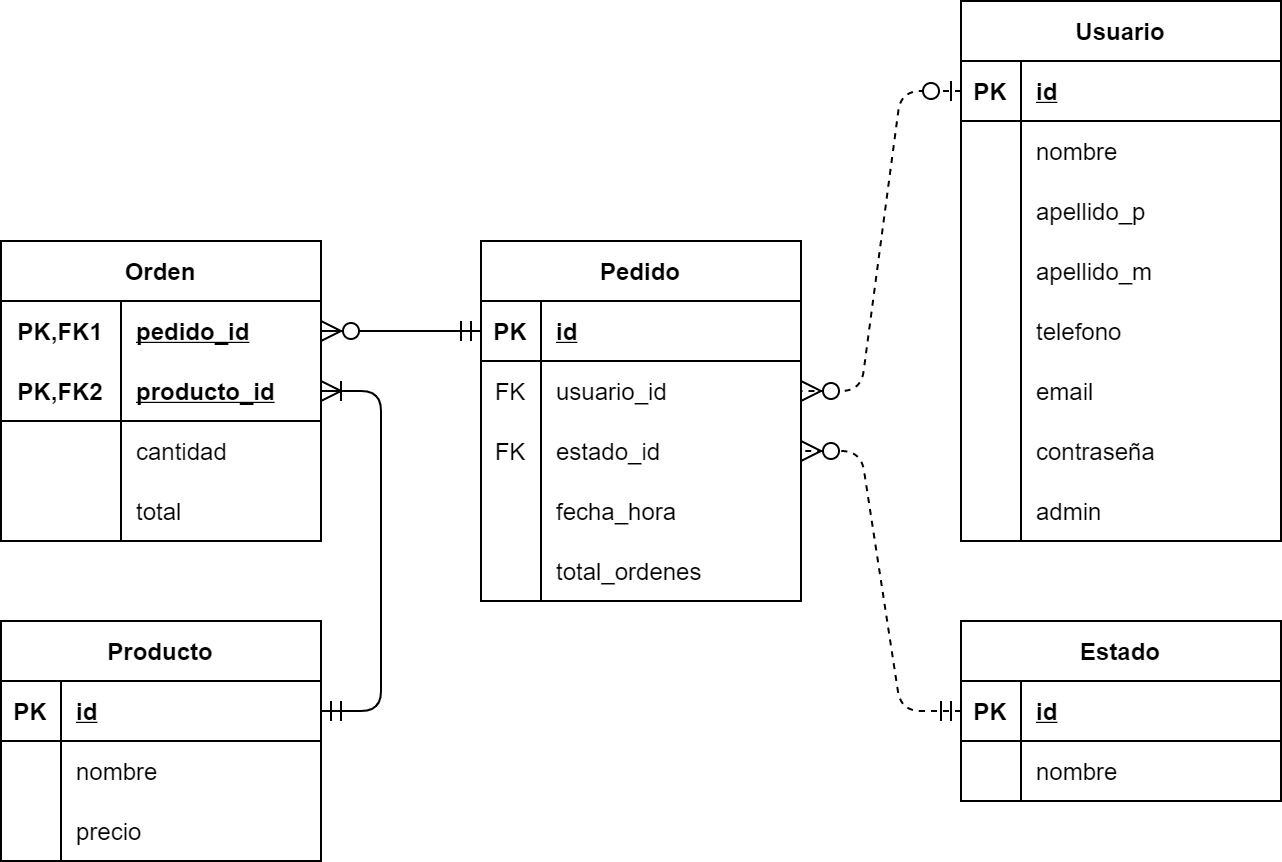

The diagram above was exported from draw.io. Its source (the exported page's mxGraphModel, read from the mxfile embedded in the PNG):
<mxGraphModel dx="1422" dy="845" grid="1" gridSize="10" guides="1" tooltips="1" connect="1" arrows="1" fold="1" page="1" pageScale="1" pageWidth="1100" pageHeight="850" math="0" shadow="0" extFonts="Permanent Marker^https://fonts.googleapis.com/css?family=Permanent+Marker">
  <root>
    <mxCell id="0" />
    <mxCell id="1" parent="0" />
    <mxCell id="sOimiT2xEc9V-aNdozEF-19" value="" style="edgeStyle=entityRelationEdgeStyle;fontSize=12;html=1;endArrow=ERzeroToMany;startArrow=ERmandOne;endSize=8;startSize=8;dashed=1;" parent="1" source="sOimiT2xEc9V-aNdozEF-2" target="wu9urxtA0dH0FqlEyDTV-5" edge="1">
      <mxGeometry width="100" height="100" relative="1" as="geometry">
        <mxPoint x="410" y="480" as="sourcePoint" />
        <mxPoint x="480" y="480" as="targetPoint" />
      </mxGeometry>
    </mxCell>
    <mxCell id="sOimiT2xEc9V-aNdozEF-20" value="" style="edgeStyle=entityRelationEdgeStyle;fontSize=12;html=1;endArrow=ERzeroToMany;startArrow=ERmandOne;endSize=8;startSize=8;" parent="1" source="wu9urxtA0dH0FqlEyDTV-2" target="wu9urxtA0dH0FqlEyDTV-111" edge="1">
      <mxGeometry width="100" height="100" relative="1" as="geometry">
        <mxPoint x="360" y="580" as="sourcePoint" />
        <mxPoint x="460" y="480" as="targetPoint" />
      </mxGeometry>
    </mxCell>
    <mxCell id="sOimiT2xEc9V-aNdozEF-21" value="" style="edgeStyle=entityRelationEdgeStyle;fontSize=12;html=1;endArrow=ERoneToMany;startArrow=ERmandOne;endSize=8;startSize=8;" parent="1" source="wu9urxtA0dH0FqlEyDTV-37" target="wu9urxtA0dH0FqlEyDTV-114" edge="1">
      <mxGeometry width="100" height="100" relative="1" as="geometry">
        <mxPoint x="360" y="580" as="sourcePoint" />
        <mxPoint x="460" y="480" as="targetPoint" />
      </mxGeometry>
    </mxCell>
    <mxCell id="wu9urxtA0dH0FqlEyDTV-1" value="Pedido" style="shape=table;startSize=30;container=1;collapsible=1;childLayout=tableLayout;fixedRows=1;rowLines=0;fontStyle=1;align=center;resizeLast=1;" parent="1" vertex="1">
      <mxGeometry x="280" y="200" width="160" height="180" as="geometry" />
    </mxCell>
    <mxCell id="wu9urxtA0dH0FqlEyDTV-2" value="" style="shape=partialRectangle;collapsible=0;dropTarget=0;pointerEvents=0;fillColor=none;top=0;left=0;bottom=1;right=0;points=[[0,0.5],[1,0.5]];portConstraint=eastwest;" parent="wu9urxtA0dH0FqlEyDTV-1" vertex="1">
      <mxGeometry y="30" width="160" height="30" as="geometry" />
    </mxCell>
    <mxCell id="wu9urxtA0dH0FqlEyDTV-3" value="PK" style="shape=partialRectangle;connectable=0;fillColor=none;top=0;left=0;bottom=0;right=0;fontStyle=1;overflow=hidden;" parent="wu9urxtA0dH0FqlEyDTV-2" vertex="1">
      <mxGeometry width="30" height="30" as="geometry" />
    </mxCell>
    <mxCell id="wu9urxtA0dH0FqlEyDTV-4" value="id" style="shape=partialRectangle;connectable=0;fillColor=none;top=0;left=0;bottom=0;right=0;align=left;spacingLeft=6;fontStyle=5;overflow=hidden;" parent="wu9urxtA0dH0FqlEyDTV-2" vertex="1">
      <mxGeometry x="30" width="130" height="30" as="geometry" />
    </mxCell>
    <mxCell id="wu9urxtA0dH0FqlEyDTV-14" value="" style="shape=partialRectangle;collapsible=0;dropTarget=0;pointerEvents=0;fillColor=none;top=0;left=0;bottom=0;right=0;points=[[0,0.5],[1,0.5]];portConstraint=eastwest;" parent="wu9urxtA0dH0FqlEyDTV-1" vertex="1">
      <mxGeometry y="60" width="160" height="30" as="geometry" />
    </mxCell>
    <mxCell id="wu9urxtA0dH0FqlEyDTV-15" value="FK" style="shape=partialRectangle;connectable=0;fillColor=none;top=0;left=0;bottom=0;right=0;editable=1;overflow=hidden;" parent="wu9urxtA0dH0FqlEyDTV-14" vertex="1">
      <mxGeometry width="30" height="30" as="geometry" />
    </mxCell>
    <mxCell id="wu9urxtA0dH0FqlEyDTV-16" value="usuario_id" style="shape=partialRectangle;connectable=0;fillColor=none;top=0;left=0;bottom=0;right=0;align=left;spacingLeft=6;overflow=hidden;" parent="wu9urxtA0dH0FqlEyDTV-14" vertex="1">
      <mxGeometry x="30" width="130" height="30" as="geometry" />
    </mxCell>
    <mxCell id="wu9urxtA0dH0FqlEyDTV-5" value="" style="shape=partialRectangle;collapsible=0;dropTarget=0;pointerEvents=0;fillColor=none;top=0;left=0;bottom=0;right=0;points=[[0,0.5],[1,0.5]];portConstraint=eastwest;" parent="wu9urxtA0dH0FqlEyDTV-1" vertex="1">
      <mxGeometry y="90" width="160" height="30" as="geometry" />
    </mxCell>
    <mxCell id="wu9urxtA0dH0FqlEyDTV-6" value="FK" style="shape=partialRectangle;connectable=0;fillColor=none;top=0;left=0;bottom=0;right=0;editable=1;overflow=hidden;" parent="wu9urxtA0dH0FqlEyDTV-5" vertex="1">
      <mxGeometry width="30" height="30" as="geometry" />
    </mxCell>
    <mxCell id="wu9urxtA0dH0FqlEyDTV-7" value="estado_id" style="shape=partialRectangle;connectable=0;fillColor=none;top=0;left=0;bottom=0;right=0;align=left;spacingLeft=6;overflow=hidden;" parent="wu9urxtA0dH0FqlEyDTV-5" vertex="1">
      <mxGeometry x="30" width="130" height="30" as="geometry" />
    </mxCell>
    <mxCell id="wu9urxtA0dH0FqlEyDTV-8" value="" style="shape=partialRectangle;collapsible=0;dropTarget=0;pointerEvents=0;fillColor=none;top=0;left=0;bottom=0;right=0;points=[[0,0.5],[1,0.5]];portConstraint=eastwest;" parent="wu9urxtA0dH0FqlEyDTV-1" vertex="1">
      <mxGeometry y="120" width="160" height="30" as="geometry" />
    </mxCell>
    <mxCell id="wu9urxtA0dH0FqlEyDTV-9" value="" style="shape=partialRectangle;connectable=0;fillColor=none;top=0;left=0;bottom=0;right=0;editable=1;overflow=hidden;" parent="wu9urxtA0dH0FqlEyDTV-8" vertex="1">
      <mxGeometry width="30" height="30" as="geometry" />
    </mxCell>
    <mxCell id="wu9urxtA0dH0FqlEyDTV-10" value="fecha_hora" style="shape=partialRectangle;connectable=0;fillColor=none;top=0;left=0;bottom=0;right=0;align=left;spacingLeft=6;overflow=hidden;" parent="wu9urxtA0dH0FqlEyDTV-8" vertex="1">
      <mxGeometry x="30" width="130" height="30" as="geometry" />
    </mxCell>
    <mxCell id="wu9urxtA0dH0FqlEyDTV-11" value="" style="shape=partialRectangle;collapsible=0;dropTarget=0;pointerEvents=0;fillColor=none;top=0;left=0;bottom=0;right=0;points=[[0,0.5],[1,0.5]];portConstraint=eastwest;" parent="wu9urxtA0dH0FqlEyDTV-1" vertex="1">
      <mxGeometry y="150" width="160" height="30" as="geometry" />
    </mxCell>
    <mxCell id="wu9urxtA0dH0FqlEyDTV-12" value="" style="shape=partialRectangle;connectable=0;fillColor=none;top=0;left=0;bottom=0;right=0;editable=1;overflow=hidden;" parent="wu9urxtA0dH0FqlEyDTV-11" vertex="1">
      <mxGeometry width="30" height="30" as="geometry" />
    </mxCell>
    <mxCell id="wu9urxtA0dH0FqlEyDTV-13" value="total_ordenes" style="shape=partialRectangle;connectable=0;fillColor=none;top=0;left=0;bottom=0;right=0;align=left;spacingLeft=6;overflow=hidden;" parent="wu9urxtA0dH0FqlEyDTV-11" vertex="1">
      <mxGeometry x="30" width="130" height="30" as="geometry" />
    </mxCell>
    <mxCell id="wu9urxtA0dH0FqlEyDTV-110" value="Orden" style="shape=table;startSize=30;container=1;collapsible=1;childLayout=tableLayout;fixedRows=1;rowLines=0;fontStyle=1;align=center;resizeLast=1;" parent="1" vertex="1">
      <mxGeometry x="40" y="200" width="160" height="150" as="geometry" />
    </mxCell>
    <mxCell id="wu9urxtA0dH0FqlEyDTV-111" value="" style="shape=partialRectangle;collapsible=0;dropTarget=0;pointerEvents=0;fillColor=none;top=0;left=0;bottom=0;right=0;points=[[0,0.5],[1,0.5]];portConstraint=eastwest;" parent="wu9urxtA0dH0FqlEyDTV-110" vertex="1">
      <mxGeometry y="30" width="160" height="30" as="geometry" />
    </mxCell>
    <mxCell id="wu9urxtA0dH0FqlEyDTV-112" value="PK,FK1" style="shape=partialRectangle;connectable=0;fillColor=none;top=0;left=0;bottom=0;right=0;fontStyle=1;overflow=hidden;" parent="wu9urxtA0dH0FqlEyDTV-111" vertex="1">
      <mxGeometry width="60" height="30" as="geometry" />
    </mxCell>
    <mxCell id="wu9urxtA0dH0FqlEyDTV-113" value="pedido_id" style="shape=partialRectangle;connectable=0;fillColor=none;top=0;left=0;bottom=0;right=0;align=left;spacingLeft=6;fontStyle=5;overflow=hidden;" parent="wu9urxtA0dH0FqlEyDTV-111" vertex="1">
      <mxGeometry x="60" width="100" height="30" as="geometry" />
    </mxCell>
    <mxCell id="wu9urxtA0dH0FqlEyDTV-114" value="" style="shape=partialRectangle;collapsible=0;dropTarget=0;pointerEvents=0;fillColor=none;top=0;left=0;bottom=1;right=0;points=[[0,0.5],[1,0.5]];portConstraint=eastwest;" parent="wu9urxtA0dH0FqlEyDTV-110" vertex="1">
      <mxGeometry y="60" width="160" height="30" as="geometry" />
    </mxCell>
    <mxCell id="wu9urxtA0dH0FqlEyDTV-115" value="PK,FK2" style="shape=partialRectangle;connectable=0;fillColor=none;top=0;left=0;bottom=0;right=0;fontStyle=1;overflow=hidden;" parent="wu9urxtA0dH0FqlEyDTV-114" vertex="1">
      <mxGeometry width="60" height="30" as="geometry" />
    </mxCell>
    <mxCell id="wu9urxtA0dH0FqlEyDTV-116" value="producto_id" style="shape=partialRectangle;connectable=0;fillColor=none;top=0;left=0;bottom=0;right=0;align=left;spacingLeft=6;fontStyle=5;overflow=hidden;" parent="wu9urxtA0dH0FqlEyDTV-114" vertex="1">
      <mxGeometry x="60" width="100" height="30" as="geometry" />
    </mxCell>
    <mxCell id="wu9urxtA0dH0FqlEyDTV-117" value="" style="shape=partialRectangle;collapsible=0;dropTarget=0;pointerEvents=0;fillColor=none;top=0;left=0;bottom=0;right=0;points=[[0,0.5],[1,0.5]];portConstraint=eastwest;" parent="wu9urxtA0dH0FqlEyDTV-110" vertex="1">
      <mxGeometry y="90" width="160" height="30" as="geometry" />
    </mxCell>
    <mxCell id="wu9urxtA0dH0FqlEyDTV-118" value="" style="shape=partialRectangle;connectable=0;fillColor=none;top=0;left=0;bottom=0;right=0;editable=1;overflow=hidden;" parent="wu9urxtA0dH0FqlEyDTV-117" vertex="1">
      <mxGeometry width="60" height="30" as="geometry" />
    </mxCell>
    <mxCell id="wu9urxtA0dH0FqlEyDTV-119" value="cantidad" style="shape=partialRectangle;connectable=0;fillColor=none;top=0;left=0;bottom=0;right=0;align=left;spacingLeft=6;overflow=hidden;" parent="wu9urxtA0dH0FqlEyDTV-117" vertex="1">
      <mxGeometry x="60" width="100" height="30" as="geometry" />
    </mxCell>
    <mxCell id="wu9urxtA0dH0FqlEyDTV-120" value="" style="shape=partialRectangle;collapsible=0;dropTarget=0;pointerEvents=0;fillColor=none;top=0;left=0;bottom=0;right=0;points=[[0,0.5],[1,0.5]];portConstraint=eastwest;" parent="wu9urxtA0dH0FqlEyDTV-110" vertex="1">
      <mxGeometry y="120" width="160" height="30" as="geometry" />
    </mxCell>
    <mxCell id="wu9urxtA0dH0FqlEyDTV-121" value="" style="shape=partialRectangle;connectable=0;fillColor=none;top=0;left=0;bottom=0;right=0;editable=1;overflow=hidden;" parent="wu9urxtA0dH0FqlEyDTV-120" vertex="1">
      <mxGeometry width="60" height="30" as="geometry" />
    </mxCell>
    <mxCell id="wu9urxtA0dH0FqlEyDTV-122" value="total" style="shape=partialRectangle;connectable=0;fillColor=none;top=0;left=0;bottom=0;right=0;align=left;spacingLeft=6;overflow=hidden;" parent="wu9urxtA0dH0FqlEyDTV-120" vertex="1">
      <mxGeometry x="60" width="100" height="30" as="geometry" />
    </mxCell>
    <mxCell id="wu9urxtA0dH0FqlEyDTV-36" value="Producto" style="shape=table;startSize=30;container=1;collapsible=1;childLayout=tableLayout;fixedRows=1;rowLines=0;fontStyle=1;align=center;resizeLast=1;" parent="1" vertex="1">
      <mxGeometry x="40" y="390" width="160" height="120" as="geometry" />
    </mxCell>
    <mxCell id="wu9urxtA0dH0FqlEyDTV-37" value="" style="shape=partialRectangle;collapsible=0;dropTarget=0;pointerEvents=0;fillColor=none;top=0;left=0;bottom=1;right=0;points=[[0,0.5],[1,0.5]];portConstraint=eastwest;" parent="wu9urxtA0dH0FqlEyDTV-36" vertex="1">
      <mxGeometry y="30" width="160" height="30" as="geometry" />
    </mxCell>
    <mxCell id="wu9urxtA0dH0FqlEyDTV-38" value="PK" style="shape=partialRectangle;connectable=0;fillColor=none;top=0;left=0;bottom=0;right=0;fontStyle=1;overflow=hidden;" parent="wu9urxtA0dH0FqlEyDTV-37" vertex="1">
      <mxGeometry width="30" height="30" as="geometry" />
    </mxCell>
    <mxCell id="wu9urxtA0dH0FqlEyDTV-39" value="id" style="shape=partialRectangle;connectable=0;fillColor=none;top=0;left=0;bottom=0;right=0;align=left;spacingLeft=6;fontStyle=5;overflow=hidden;" parent="wu9urxtA0dH0FqlEyDTV-37" vertex="1">
      <mxGeometry x="30" width="130" height="30" as="geometry" />
    </mxCell>
    <mxCell id="wu9urxtA0dH0FqlEyDTV-40" value="" style="shape=partialRectangle;collapsible=0;dropTarget=0;pointerEvents=0;fillColor=none;top=0;left=0;bottom=0;right=0;points=[[0,0.5],[1,0.5]];portConstraint=eastwest;" parent="wu9urxtA0dH0FqlEyDTV-36" vertex="1">
      <mxGeometry y="60" width="160" height="30" as="geometry" />
    </mxCell>
    <mxCell id="wu9urxtA0dH0FqlEyDTV-41" value="" style="shape=partialRectangle;connectable=0;fillColor=none;top=0;left=0;bottom=0;right=0;editable=1;overflow=hidden;" parent="wu9urxtA0dH0FqlEyDTV-40" vertex="1">
      <mxGeometry width="30" height="30" as="geometry" />
    </mxCell>
    <mxCell id="wu9urxtA0dH0FqlEyDTV-42" value="nombre" style="shape=partialRectangle;connectable=0;fillColor=none;top=0;left=0;bottom=0;right=0;align=left;spacingLeft=6;overflow=hidden;" parent="wu9urxtA0dH0FqlEyDTV-40" vertex="1">
      <mxGeometry x="30" width="130" height="30" as="geometry" />
    </mxCell>
    <mxCell id="wu9urxtA0dH0FqlEyDTV-43" value="" style="shape=partialRectangle;collapsible=0;dropTarget=0;pointerEvents=0;fillColor=none;top=0;left=0;bottom=0;right=0;points=[[0,0.5],[1,0.5]];portConstraint=eastwest;" parent="wu9urxtA0dH0FqlEyDTV-36" vertex="1">
      <mxGeometry y="90" width="160" height="30" as="geometry" />
    </mxCell>
    <mxCell id="wu9urxtA0dH0FqlEyDTV-44" value="" style="shape=partialRectangle;connectable=0;fillColor=none;top=0;left=0;bottom=0;right=0;editable=1;overflow=hidden;" parent="wu9urxtA0dH0FqlEyDTV-43" vertex="1">
      <mxGeometry width="30" height="30" as="geometry" />
    </mxCell>
    <mxCell id="wu9urxtA0dH0FqlEyDTV-45" value="precio" style="shape=partialRectangle;connectable=0;fillColor=none;top=0;left=0;bottom=0;right=0;align=left;spacingLeft=6;overflow=hidden;" parent="wu9urxtA0dH0FqlEyDTV-43" vertex="1">
      <mxGeometry x="30" width="130" height="30" as="geometry" />
    </mxCell>
    <mxCell id="wu9urxtA0dH0FqlEyDTV-17" value="Usuario" style="shape=table;startSize=30;container=1;collapsible=1;childLayout=tableLayout;fixedRows=1;rowLines=0;fontStyle=1;align=center;resizeLast=1;" parent="1" vertex="1">
      <mxGeometry x="520" y="80" width="160" height="270" as="geometry" />
    </mxCell>
    <mxCell id="wu9urxtA0dH0FqlEyDTV-18" value="" style="shape=partialRectangle;collapsible=0;dropTarget=0;pointerEvents=0;fillColor=none;top=0;left=0;bottom=1;right=0;points=[[0,0.5],[1,0.5]];portConstraint=eastwest;" parent="wu9urxtA0dH0FqlEyDTV-17" vertex="1">
      <mxGeometry y="30" width="160" height="30" as="geometry" />
    </mxCell>
    <mxCell id="wu9urxtA0dH0FqlEyDTV-19" value="PK" style="shape=partialRectangle;connectable=0;fillColor=none;top=0;left=0;bottom=0;right=0;fontStyle=1;overflow=hidden;" parent="wu9urxtA0dH0FqlEyDTV-18" vertex="1">
      <mxGeometry width="30" height="30" as="geometry" />
    </mxCell>
    <mxCell id="wu9urxtA0dH0FqlEyDTV-20" value="id" style="shape=partialRectangle;connectable=0;fillColor=none;top=0;left=0;bottom=0;right=0;align=left;spacingLeft=6;fontStyle=5;overflow=hidden;" parent="wu9urxtA0dH0FqlEyDTV-18" vertex="1">
      <mxGeometry x="30" width="130" height="30" as="geometry" />
    </mxCell>
    <mxCell id="wu9urxtA0dH0FqlEyDTV-21" value="" style="shape=partialRectangle;collapsible=0;dropTarget=0;pointerEvents=0;fillColor=none;top=0;left=0;bottom=0;right=0;points=[[0,0.5],[1,0.5]];portConstraint=eastwest;" parent="wu9urxtA0dH0FqlEyDTV-17" vertex="1">
      <mxGeometry y="60" width="160" height="30" as="geometry" />
    </mxCell>
    <mxCell id="wu9urxtA0dH0FqlEyDTV-22" value="" style="shape=partialRectangle;connectable=0;fillColor=none;top=0;left=0;bottom=0;right=0;editable=1;overflow=hidden;" parent="wu9urxtA0dH0FqlEyDTV-21" vertex="1">
      <mxGeometry width="30" height="30" as="geometry" />
    </mxCell>
    <mxCell id="wu9urxtA0dH0FqlEyDTV-23" value="nombre" style="shape=partialRectangle;connectable=0;fillColor=none;top=0;left=0;bottom=0;right=0;align=left;spacingLeft=6;overflow=hidden;" parent="wu9urxtA0dH0FqlEyDTV-21" vertex="1">
      <mxGeometry x="30" width="130" height="30" as="geometry" />
    </mxCell>
    <mxCell id="wu9urxtA0dH0FqlEyDTV-24" value="" style="shape=partialRectangle;collapsible=0;dropTarget=0;pointerEvents=0;fillColor=none;top=0;left=0;bottom=0;right=0;points=[[0,0.5],[1,0.5]];portConstraint=eastwest;" parent="wu9urxtA0dH0FqlEyDTV-17" vertex="1">
      <mxGeometry y="90" width="160" height="30" as="geometry" />
    </mxCell>
    <mxCell id="wu9urxtA0dH0FqlEyDTV-25" value="" style="shape=partialRectangle;connectable=0;fillColor=none;top=0;left=0;bottom=0;right=0;editable=1;overflow=hidden;" parent="wu9urxtA0dH0FqlEyDTV-24" vertex="1">
      <mxGeometry width="30" height="30" as="geometry" />
    </mxCell>
    <mxCell id="wu9urxtA0dH0FqlEyDTV-26" value="apellido_p" style="shape=partialRectangle;connectable=0;fillColor=none;top=0;left=0;bottom=0;right=0;align=left;spacingLeft=6;overflow=hidden;" parent="wu9urxtA0dH0FqlEyDTV-24" vertex="1">
      <mxGeometry x="30" width="130" height="30" as="geometry" />
    </mxCell>
    <mxCell id="wu9urxtA0dH0FqlEyDTV-27" value="" style="shape=partialRectangle;collapsible=0;dropTarget=0;pointerEvents=0;fillColor=none;top=0;left=0;bottom=0;right=0;points=[[0,0.5],[1,0.5]];portConstraint=eastwest;" parent="wu9urxtA0dH0FqlEyDTV-17" vertex="1">
      <mxGeometry y="120" width="160" height="30" as="geometry" />
    </mxCell>
    <mxCell id="wu9urxtA0dH0FqlEyDTV-28" value="" style="shape=partialRectangle;connectable=0;fillColor=none;top=0;left=0;bottom=0;right=0;editable=1;overflow=hidden;" parent="wu9urxtA0dH0FqlEyDTV-27" vertex="1">
      <mxGeometry width="30" height="30" as="geometry" />
    </mxCell>
    <mxCell id="wu9urxtA0dH0FqlEyDTV-29" value="apellido_m" style="shape=partialRectangle;connectable=0;fillColor=none;top=0;left=0;bottom=0;right=0;align=left;spacingLeft=6;overflow=hidden;" parent="wu9urxtA0dH0FqlEyDTV-27" vertex="1">
      <mxGeometry x="30" width="130" height="30" as="geometry" />
    </mxCell>
    <mxCell id="wu9urxtA0dH0FqlEyDTV-30" value="" style="shape=partialRectangle;collapsible=0;dropTarget=0;pointerEvents=0;fillColor=none;top=0;left=0;bottom=0;right=0;points=[[0,0.5],[1,0.5]];portConstraint=eastwest;" parent="wu9urxtA0dH0FqlEyDTV-17" vertex="1">
      <mxGeometry y="150" width="160" height="30" as="geometry" />
    </mxCell>
    <mxCell id="wu9urxtA0dH0FqlEyDTV-31" value="" style="shape=partialRectangle;connectable=0;fillColor=none;top=0;left=0;bottom=0;right=0;editable=1;overflow=hidden;" parent="wu9urxtA0dH0FqlEyDTV-30" vertex="1">
      <mxGeometry width="30" height="30" as="geometry" />
    </mxCell>
    <mxCell id="wu9urxtA0dH0FqlEyDTV-32" value="telefono" style="shape=partialRectangle;connectable=0;fillColor=none;top=0;left=0;bottom=0;right=0;align=left;spacingLeft=6;overflow=hidden;" parent="wu9urxtA0dH0FqlEyDTV-30" vertex="1">
      <mxGeometry x="30" width="130" height="30" as="geometry" />
    </mxCell>
    <mxCell id="sOimiT2xEc9V-aNdozEF-22" value="" style="shape=partialRectangle;collapsible=0;dropTarget=0;pointerEvents=0;fillColor=none;top=0;left=0;bottom=0;right=0;points=[[0,0.5],[1,0.5]];portConstraint=eastwest;" parent="wu9urxtA0dH0FqlEyDTV-17" vertex="1">
      <mxGeometry y="180" width="160" height="30" as="geometry" />
    </mxCell>
    <mxCell id="sOimiT2xEc9V-aNdozEF-23" value="" style="shape=partialRectangle;connectable=0;fillColor=none;top=0;left=0;bottom=0;right=0;editable=1;overflow=hidden;" parent="sOimiT2xEc9V-aNdozEF-22" vertex="1">
      <mxGeometry width="30" height="30" as="geometry" />
    </mxCell>
    <mxCell id="sOimiT2xEc9V-aNdozEF-24" value="email" style="shape=partialRectangle;connectable=0;fillColor=none;top=0;left=0;bottom=0;right=0;align=left;spacingLeft=6;overflow=hidden;" parent="sOimiT2xEc9V-aNdozEF-22" vertex="1">
      <mxGeometry x="30" width="130" height="30" as="geometry" />
    </mxCell>
    <mxCell id="wu9urxtA0dH0FqlEyDTV-33" value="" style="shape=partialRectangle;collapsible=0;dropTarget=0;pointerEvents=0;fillColor=none;top=0;left=0;bottom=0;right=0;points=[[0,0.5],[1,0.5]];portConstraint=eastwest;" parent="wu9urxtA0dH0FqlEyDTV-17" vertex="1">
      <mxGeometry y="210" width="160" height="30" as="geometry" />
    </mxCell>
    <mxCell id="wu9urxtA0dH0FqlEyDTV-34" value="" style="shape=partialRectangle;connectable=0;fillColor=none;top=0;left=0;bottom=0;right=0;editable=1;overflow=hidden;" parent="wu9urxtA0dH0FqlEyDTV-33" vertex="1">
      <mxGeometry width="30" height="30" as="geometry" />
    </mxCell>
    <mxCell id="wu9urxtA0dH0FqlEyDTV-35" value="contraseña" style="shape=partialRectangle;connectable=0;fillColor=none;top=0;left=0;bottom=0;right=0;align=left;spacingLeft=6;overflow=hidden;" parent="wu9urxtA0dH0FqlEyDTV-33" vertex="1">
      <mxGeometry x="30" width="130" height="30" as="geometry" />
    </mxCell>
    <mxCell id="sOimiT2xEc9V-aNdozEF-25" value="" style="shape=partialRectangle;collapsible=0;dropTarget=0;pointerEvents=0;fillColor=none;top=0;left=0;bottom=0;right=0;points=[[0,0.5],[1,0.5]];portConstraint=eastwest;" parent="wu9urxtA0dH0FqlEyDTV-17" vertex="1">
      <mxGeometry y="240" width="160" height="30" as="geometry" />
    </mxCell>
    <mxCell id="sOimiT2xEc9V-aNdozEF-26" value="" style="shape=partialRectangle;connectable=0;fillColor=none;top=0;left=0;bottom=0;right=0;editable=1;overflow=hidden;" parent="sOimiT2xEc9V-aNdozEF-25" vertex="1">
      <mxGeometry width="30" height="30" as="geometry" />
    </mxCell>
    <mxCell id="sOimiT2xEc9V-aNdozEF-27" value="admin" style="shape=partialRectangle;connectable=0;fillColor=none;top=0;left=0;bottom=0;right=0;align=left;spacingLeft=6;overflow=hidden;" parent="sOimiT2xEc9V-aNdozEF-25" vertex="1">
      <mxGeometry x="30" width="130" height="30" as="geometry" />
    </mxCell>
    <mxCell id="sOimiT2xEc9V-aNdozEF-1" value="Estado" style="shape=table;startSize=30;container=1;collapsible=1;childLayout=tableLayout;fixedRows=1;rowLines=0;fontStyle=1;align=center;resizeLast=1;" parent="1" vertex="1">
      <mxGeometry x="520" y="390" width="160" height="90" as="geometry" />
    </mxCell>
    <mxCell id="sOimiT2xEc9V-aNdozEF-2" value="" style="shape=partialRectangle;collapsible=0;dropTarget=0;pointerEvents=0;fillColor=none;top=0;left=0;bottom=1;right=0;points=[[0,0.5],[1,0.5]];portConstraint=eastwest;" parent="sOimiT2xEc9V-aNdozEF-1" vertex="1">
      <mxGeometry y="30" width="160" height="30" as="geometry" />
    </mxCell>
    <mxCell id="sOimiT2xEc9V-aNdozEF-3" value="PK" style="shape=partialRectangle;connectable=0;fillColor=none;top=0;left=0;bottom=0;right=0;fontStyle=1;overflow=hidden;" parent="sOimiT2xEc9V-aNdozEF-2" vertex="1">
      <mxGeometry width="30" height="30" as="geometry" />
    </mxCell>
    <mxCell id="sOimiT2xEc9V-aNdozEF-4" value="id" style="shape=partialRectangle;connectable=0;fillColor=none;top=0;left=0;bottom=0;right=0;align=left;spacingLeft=6;fontStyle=5;overflow=hidden;" parent="sOimiT2xEc9V-aNdozEF-2" vertex="1">
      <mxGeometry x="30" width="130" height="30" as="geometry" />
    </mxCell>
    <mxCell id="sOimiT2xEc9V-aNdozEF-5" value="" style="shape=partialRectangle;collapsible=0;dropTarget=0;pointerEvents=0;fillColor=none;top=0;left=0;bottom=0;right=0;points=[[0,0.5],[1,0.5]];portConstraint=eastwest;" parent="sOimiT2xEc9V-aNdozEF-1" vertex="1">
      <mxGeometry y="60" width="160" height="30" as="geometry" />
    </mxCell>
    <mxCell id="sOimiT2xEc9V-aNdozEF-6" value="" style="shape=partialRectangle;connectable=0;fillColor=none;top=0;left=0;bottom=0;right=0;editable=1;overflow=hidden;" parent="sOimiT2xEc9V-aNdozEF-5" vertex="1">
      <mxGeometry width="30" height="30" as="geometry" />
    </mxCell>
    <mxCell id="sOimiT2xEc9V-aNdozEF-7" value="nombre" style="shape=partialRectangle;connectable=0;fillColor=none;top=0;left=0;bottom=0;right=0;align=left;spacingLeft=6;overflow=hidden;" parent="sOimiT2xEc9V-aNdozEF-5" vertex="1">
      <mxGeometry x="30" width="130" height="30" as="geometry" />
    </mxCell>
    <mxCell id="sOimiT2xEc9V-aNdozEF-31" value="" style="edgeStyle=entityRelationEdgeStyle;fontSize=12;html=1;endArrow=ERzeroToMany;startArrow=ERzeroToOne;dashed=1;endSize=8;startSize=8;" parent="1" source="wu9urxtA0dH0FqlEyDTV-18" target="wu9urxtA0dH0FqlEyDTV-14" edge="1">
      <mxGeometry width="100" height="100" relative="1" as="geometry">
        <mxPoint x="470" y="380" as="sourcePoint" />
        <mxPoint x="570" y="280" as="targetPoint" />
      </mxGeometry>
    </mxCell>
  </root>
</mxGraphModel>